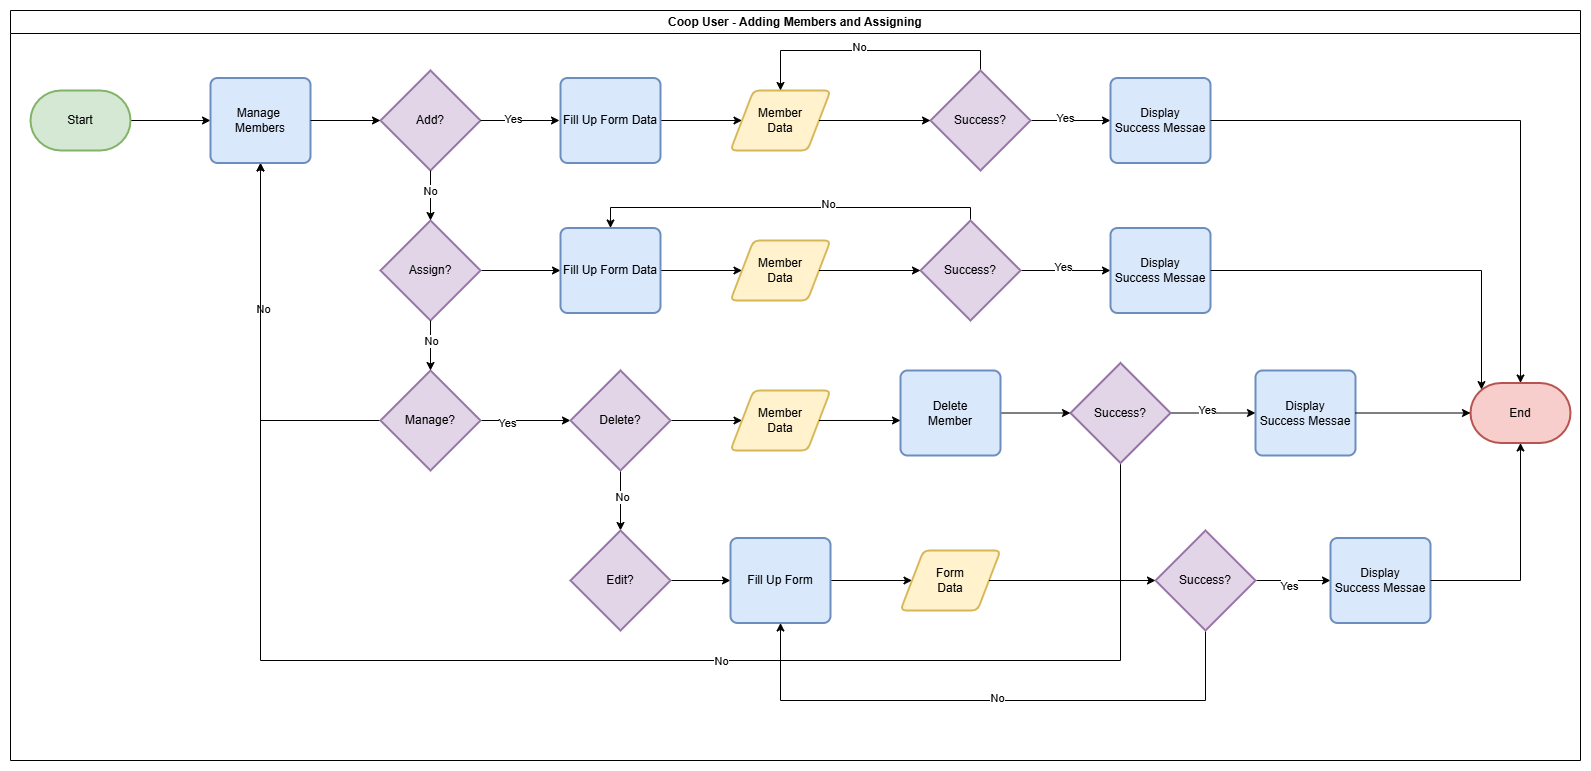

The diagram above was exported from draw.io. Its source (the exported page's mxGraphModel, read from the mxfile embedded in the PNG):
<mxGraphModel dx="2442" dy="1276" grid="1" gridSize="10" guides="1" tooltips="1" connect="1" arrows="1" fold="1" page="1" pageScale="1" pageWidth="850" pageHeight="1100" math="0" shadow="0">
  <root>
    <mxCell id="0" />
    <mxCell id="1" parent="0" />
    <mxCell id="2" value="Coop User - Adding Members and Assigning" style="swimlane;whiteSpace=wrap;html=1;" vertex="1" parent="1">
      <mxGeometry x="30" y="40" width="1570" height="750" as="geometry" />
    </mxCell>
    <mxCell id="3" style="edgeStyle=orthogonalEdgeStyle;rounded=0;orthogonalLoop=1;jettySize=auto;html=1;entryX=0;entryY=0.5;entryDx=0;entryDy=0;" edge="1" source="4" target="5" parent="1">
      <mxGeometry relative="1" as="geometry" />
    </mxCell>
    <mxCell id="4" value="Start" style="strokeWidth=2;html=1;shape=mxgraph.flowchart.terminator;whiteSpace=wrap;fillColor=#d5e8d4;strokeColor=#82b366;" vertex="1" parent="1">
      <mxGeometry x="50" y="120" width="100" height="60" as="geometry" />
    </mxCell>
    <mxCell id="5" value="Manage&amp;nbsp;&lt;div&gt;Members&lt;/div&gt;" style="rounded=1;whiteSpace=wrap;html=1;absoluteArcSize=1;arcSize=14;strokeWidth=2;fillColor=#dae8fc;strokeColor=#6c8ebf;" vertex="1" parent="1">
      <mxGeometry x="230" y="107.5" width="100" height="85" as="geometry" />
    </mxCell>
    <mxCell id="6" value="Add?" style="strokeWidth=2;html=1;shape=mxgraph.flowchart.decision;whiteSpace=wrap;fillColor=#e1d5e7;strokeColor=#9673a6;" vertex="1" parent="1">
      <mxGeometry x="400" y="100" width="100" height="100" as="geometry" />
    </mxCell>
    <mxCell id="7" style="edgeStyle=orthogonalEdgeStyle;rounded=0;orthogonalLoop=1;jettySize=auto;html=1;entryX=0;entryY=0.5;entryDx=0;entryDy=0;entryPerimeter=0;" edge="1" source="5" target="6" parent="1">
      <mxGeometry relative="1" as="geometry" />
    </mxCell>
    <mxCell id="8" style="edgeStyle=orthogonalEdgeStyle;rounded=0;orthogonalLoop=1;jettySize=auto;html=1;entryX=0;entryY=0.5;entryDx=0;entryDy=0;" edge="1" source="9" target="42" parent="1">
      <mxGeometry relative="1" as="geometry" />
    </mxCell>
    <mxCell id="9" value="Assign?" style="strokeWidth=2;html=1;shape=mxgraph.flowchart.decision;whiteSpace=wrap;fillColor=#e1d5e7;strokeColor=#9673a6;" vertex="1" parent="1">
      <mxGeometry x="400" y="250" width="100" height="100" as="geometry" />
    </mxCell>
    <mxCell id="10" style="edgeStyle=orthogonalEdgeStyle;rounded=0;orthogonalLoop=1;jettySize=auto;html=1;entryX=0.5;entryY=0;entryDx=0;entryDy=0;entryPerimeter=0;" edge="1" source="6" target="9" parent="1">
      <mxGeometry relative="1" as="geometry" />
    </mxCell>
    <mxCell id="11" value="No" style="edgeLabel;html=1;align=center;verticalAlign=middle;resizable=0;points=[];" vertex="1" connectable="0" parent="10">
      <mxGeometry x="-0.1822" y="-1" relative="1" as="geometry">
        <mxPoint as="offset" />
      </mxGeometry>
    </mxCell>
    <mxCell id="12" style="edgeStyle=orthogonalEdgeStyle;rounded=0;orthogonalLoop=1;jettySize=auto;html=1;" edge="1" source="16" target="22" parent="1">
      <mxGeometry relative="1" as="geometry" />
    </mxCell>
    <mxCell id="13" value="Yes" style="edgeLabel;html=1;align=center;verticalAlign=middle;resizable=0;points=[];" vertex="1" connectable="0" parent="12">
      <mxGeometry x="-0.4346" y="-2" relative="1" as="geometry">
        <mxPoint as="offset" />
      </mxGeometry>
    </mxCell>
    <mxCell id="14" style="edgeStyle=orthogonalEdgeStyle;rounded=0;orthogonalLoop=1;jettySize=auto;html=1;entryX=0.5;entryY=1;entryDx=0;entryDy=0;" edge="1" source="16" target="5" parent="1">
      <mxGeometry relative="1" as="geometry" />
    </mxCell>
    <mxCell id="15" value="No" style="edgeLabel;html=1;align=center;verticalAlign=middle;resizable=0;points=[];" vertex="1" connectable="0" parent="14">
      <mxGeometry x="0.2321" y="-2" relative="1" as="geometry">
        <mxPoint as="offset" />
      </mxGeometry>
    </mxCell>
    <mxCell id="16" value="Manage?" style="strokeWidth=2;html=1;shape=mxgraph.flowchart.decision;whiteSpace=wrap;fillColor=#e1d5e7;strokeColor=#9673a6;" vertex="1" parent="1">
      <mxGeometry x="400" y="400" width="100" height="100" as="geometry" />
    </mxCell>
    <mxCell id="17" style="edgeStyle=orthogonalEdgeStyle;rounded=0;orthogonalLoop=1;jettySize=auto;html=1;entryX=0.5;entryY=0;entryDx=0;entryDy=0;entryPerimeter=0;" edge="1" source="9" target="16" parent="1">
      <mxGeometry relative="1" as="geometry" />
    </mxCell>
    <mxCell id="18" value="No" style="edgeLabel;html=1;align=center;verticalAlign=middle;resizable=0;points=[];" vertex="1" connectable="0" parent="17">
      <mxGeometry x="-0.2222" relative="1" as="geometry">
        <mxPoint as="offset" />
      </mxGeometry>
    </mxCell>
    <mxCell id="19" style="edgeStyle=orthogonalEdgeStyle;rounded=0;orthogonalLoop=1;jettySize=auto;html=1;" edge="1" source="22" target="24" parent="1">
      <mxGeometry relative="1" as="geometry" />
    </mxCell>
    <mxCell id="20" value="No" style="edgeLabel;html=1;align=center;verticalAlign=middle;resizable=0;points=[];" vertex="1" connectable="0" parent="19">
      <mxGeometry x="-0.1519" y="1" relative="1" as="geometry">
        <mxPoint as="offset" />
      </mxGeometry>
    </mxCell>
    <mxCell id="21" style="edgeStyle=orthogonalEdgeStyle;rounded=0;orthogonalLoop=1;jettySize=auto;html=1;" edge="1" source="22" target="29" parent="1">
      <mxGeometry relative="1" as="geometry" />
    </mxCell>
    <mxCell id="22" value="Delete?" style="strokeWidth=2;html=1;shape=mxgraph.flowchart.decision;whiteSpace=wrap;fillColor=#e1d5e7;strokeColor=#9673a6;" vertex="1" parent="1">
      <mxGeometry x="590" y="400" width="100" height="100" as="geometry" />
    </mxCell>
    <mxCell id="23" style="edgeStyle=orthogonalEdgeStyle;rounded=0;orthogonalLoop=1;jettySize=auto;html=1;entryX=0;entryY=0.5;entryDx=0;entryDy=0;" edge="1" source="24" target="34" parent="1">
      <mxGeometry relative="1" as="geometry" />
    </mxCell>
    <mxCell id="24" value="Edit?" style="strokeWidth=2;html=1;shape=mxgraph.flowchart.decision;whiteSpace=wrap;fillColor=#e1d5e7;strokeColor=#9673a6;" vertex="1" parent="1">
      <mxGeometry x="590" y="560" width="100" height="100" as="geometry" />
    </mxCell>
    <mxCell id="25" style="edgeStyle=orthogonalEdgeStyle;rounded=0;orthogonalLoop=1;jettySize=auto;html=1;entryX=0;entryY=0.5;entryDx=0;entryDy=0;" edge="1" source="26" target="54" parent="1">
      <mxGeometry relative="1" as="geometry" />
    </mxCell>
    <mxCell id="26" value="Fill Up Form Data" style="rounded=1;whiteSpace=wrap;html=1;absoluteArcSize=1;arcSize=14;strokeWidth=2;fillColor=#dae8fc;strokeColor=#6c8ebf;" vertex="1" parent="1">
      <mxGeometry x="580" y="107.5" width="100" height="85" as="geometry" />
    </mxCell>
    <mxCell id="27" style="edgeStyle=orthogonalEdgeStyle;rounded=0;orthogonalLoop=1;jettySize=auto;html=1;" edge="1" source="6" parent="1">
      <mxGeometry relative="1" as="geometry">
        <mxPoint x="579" y="150" as="targetPoint" />
      </mxGeometry>
    </mxCell>
    <mxCell id="28" value="Yes" style="edgeLabel;html=1;align=center;verticalAlign=middle;resizable=0;points=[];" vertex="1" connectable="0" parent="27">
      <mxGeometry x="-0.209" y="2" relative="1" as="geometry">
        <mxPoint as="offset" />
      </mxGeometry>
    </mxCell>
    <mxCell id="29" value="Member&lt;br&gt;Data" style="shape=parallelogram;html=1;strokeWidth=2;perimeter=parallelogramPerimeter;whiteSpace=wrap;rounded=1;arcSize=12;size=0.23;fillColor=#fff2cc;strokeColor=#d6b656;" vertex="1" parent="1">
      <mxGeometry x="750" y="420" width="100" height="60" as="geometry" />
    </mxCell>
    <mxCell id="30" style="edgeStyle=orthogonalEdgeStyle;rounded=0;orthogonalLoop=1;jettySize=auto;html=1;" edge="1" source="31" target="39" parent="1">
      <mxGeometry relative="1" as="geometry" />
    </mxCell>
    <mxCell id="31" value="Delete&lt;div&gt;Member&lt;/div&gt;" style="rounded=1;whiteSpace=wrap;html=1;absoluteArcSize=1;arcSize=14;strokeWidth=2;fillColor=#dae8fc;strokeColor=#6c8ebf;" vertex="1" parent="1">
      <mxGeometry x="920" y="400" width="100" height="85" as="geometry" />
    </mxCell>
    <mxCell id="32" style="edgeStyle=orthogonalEdgeStyle;rounded=0;orthogonalLoop=1;jettySize=auto;html=1;entryX=0;entryY=0.588;entryDx=0;entryDy=0;entryPerimeter=0;" edge="1" source="29" target="31" parent="1">
      <mxGeometry relative="1" as="geometry" />
    </mxCell>
    <mxCell id="33" style="edgeStyle=orthogonalEdgeStyle;rounded=0;orthogonalLoop=1;jettySize=auto;html=1;entryX=0;entryY=0.5;entryDx=0;entryDy=0;" edge="1" source="34" target="40" parent="1">
      <mxGeometry relative="1" as="geometry" />
    </mxCell>
    <mxCell id="34" value="Fill Up Form" style="rounded=1;whiteSpace=wrap;html=1;absoluteArcSize=1;arcSize=14;strokeWidth=2;fillColor=#dae8fc;strokeColor=#6c8ebf;" vertex="1" parent="1">
      <mxGeometry x="750" y="567.5" width="100" height="85" as="geometry" />
    </mxCell>
    <mxCell id="35" style="edgeStyle=orthogonalEdgeStyle;rounded=0;orthogonalLoop=1;jettySize=auto;html=1;entryX=0.5;entryY=1;entryDx=0;entryDy=0;" edge="1" source="39" target="5" parent="1">
      <mxGeometry relative="1" as="geometry">
        <Array as="points">
          <mxPoint x="1140" y="690" />
          <mxPoint x="280" y="690" />
        </Array>
      </mxGeometry>
    </mxCell>
    <mxCell id="36" value="No" style="edgeLabel;html=1;align=center;verticalAlign=middle;resizable=0;points=[];" vertex="1" connectable="0" parent="35">
      <mxGeometry x="-0.2321" relative="1" as="geometry">
        <mxPoint as="offset" />
      </mxGeometry>
    </mxCell>
    <mxCell id="37" style="edgeStyle=orthogonalEdgeStyle;rounded=0;orthogonalLoop=1;jettySize=auto;html=1;entryX=0;entryY=0.5;entryDx=0;entryDy=0;" edge="1" source="39" target="49" parent="1">
      <mxGeometry relative="1" as="geometry" />
    </mxCell>
    <mxCell id="38" value="Yes" style="edgeLabel;html=1;align=center;verticalAlign=middle;resizable=0;points=[];" vertex="1" connectable="0" parent="37">
      <mxGeometry x="-0.1305" y="4" relative="1" as="geometry">
        <mxPoint as="offset" />
      </mxGeometry>
    </mxCell>
    <mxCell id="39" value="Success?" style="strokeWidth=2;html=1;shape=mxgraph.flowchart.decision;whiteSpace=wrap;fillColor=#e1d5e7;strokeColor=#9673a6;" vertex="1" parent="1">
      <mxGeometry x="1090" y="392.5" width="100" height="100" as="geometry" />
    </mxCell>
    <mxCell id="40" value="Form&lt;br&gt;Data" style="shape=parallelogram;html=1;strokeWidth=2;perimeter=parallelogramPerimeter;whiteSpace=wrap;rounded=1;arcSize=12;size=0.23;fillColor=#fff2cc;strokeColor=#d6b656;" vertex="1" parent="1">
      <mxGeometry x="920" y="580" width="100" height="60" as="geometry" />
    </mxCell>
    <mxCell id="41" style="edgeStyle=orthogonalEdgeStyle;rounded=0;orthogonalLoop=1;jettySize=auto;html=1;" edge="1" source="42" target="55" parent="1">
      <mxGeometry relative="1" as="geometry" />
    </mxCell>
    <mxCell id="42" value="Fill Up Form Data" style="rounded=1;whiteSpace=wrap;html=1;absoluteArcSize=1;arcSize=14;strokeWidth=2;fillColor=#dae8fc;strokeColor=#6c8ebf;" vertex="1" parent="1">
      <mxGeometry x="580" y="257.5" width="100" height="85" as="geometry" />
    </mxCell>
    <mxCell id="43" value="" style="edgeStyle=orthogonalEdgeStyle;rounded=0;orthogonalLoop=1;jettySize=auto;html=1;" edge="1" source="47" target="50" parent="1">
      <mxGeometry relative="1" as="geometry">
        <Array as="points">
          <mxPoint x="1360" y="610" />
          <mxPoint x="1360" y="610" />
        </Array>
      </mxGeometry>
    </mxCell>
    <mxCell id="44" value="Yes" style="edgeLabel;html=1;align=center;verticalAlign=middle;resizable=0;points=[];" vertex="1" connectable="0" parent="43">
      <mxGeometry x="-0.1479" y="-5" relative="1" as="geometry">
        <mxPoint x="1" as="offset" />
      </mxGeometry>
    </mxCell>
    <mxCell id="45" style="edgeStyle=orthogonalEdgeStyle;rounded=0;orthogonalLoop=1;jettySize=auto;html=1;entryX=0.5;entryY=1;entryDx=0;entryDy=0;" edge="1" source="47" target="34" parent="1">
      <mxGeometry relative="1" as="geometry">
        <Array as="points">
          <mxPoint x="1225" y="730" />
          <mxPoint x="800" y="730" />
        </Array>
      </mxGeometry>
    </mxCell>
    <mxCell id="46" value="No" style="edgeLabel;html=1;align=center;verticalAlign=middle;resizable=0;points=[];" vertex="1" connectable="0" parent="45">
      <mxGeometry x="-0.0187" y="-3" relative="1" as="geometry">
        <mxPoint x="1" as="offset" />
      </mxGeometry>
    </mxCell>
    <mxCell id="47" value="Success?" style="strokeWidth=2;html=1;shape=mxgraph.flowchart.decision;whiteSpace=wrap;fillColor=#e1d5e7;strokeColor=#9673a6;" vertex="1" parent="1">
      <mxGeometry x="1175" y="560" width="100" height="100" as="geometry" />
    </mxCell>
    <mxCell id="48" style="edgeStyle=orthogonalEdgeStyle;rounded=0;orthogonalLoop=1;jettySize=auto;html=1;entryX=0;entryY=0.5;entryDx=0;entryDy=0;entryPerimeter=0;" edge="1" source="40" target="47" parent="1">
      <mxGeometry relative="1" as="geometry" />
    </mxCell>
    <mxCell id="49" value="Display&lt;br&gt;Success Messae" style="rounded=1;whiteSpace=wrap;html=1;absoluteArcSize=1;arcSize=14;strokeWidth=2;fillColor=#dae8fc;strokeColor=#6c8ebf;" vertex="1" parent="1">
      <mxGeometry x="1275" y="400" width="100" height="85" as="geometry" />
    </mxCell>
    <mxCell id="50" value="Display&lt;br&gt;Success Messae" style="rounded=1;whiteSpace=wrap;html=1;absoluteArcSize=1;arcSize=14;strokeWidth=2;fillColor=#dae8fc;strokeColor=#6c8ebf;" vertex="1" parent="1">
      <mxGeometry x="1350" y="567.5" width="100" height="85" as="geometry" />
    </mxCell>
    <mxCell id="51" value="End" style="strokeWidth=2;html=1;shape=mxgraph.flowchart.terminator;whiteSpace=wrap;fillColor=#f8cecc;strokeColor=#b85450;" vertex="1" parent="1">
      <mxGeometry x="1490" y="412.5" width="100" height="60" as="geometry" />
    </mxCell>
    <mxCell id="52" style="edgeStyle=orthogonalEdgeStyle;rounded=0;orthogonalLoop=1;jettySize=auto;html=1;entryX=0;entryY=0.5;entryDx=0;entryDy=0;entryPerimeter=0;" edge="1" source="49" target="51" parent="1">
      <mxGeometry relative="1" as="geometry" />
    </mxCell>
    <mxCell id="53" style="edgeStyle=orthogonalEdgeStyle;rounded=0;orthogonalLoop=1;jettySize=auto;html=1;entryX=0.5;entryY=1;entryDx=0;entryDy=0;entryPerimeter=0;" edge="1" source="50" target="51" parent="1">
      <mxGeometry relative="1" as="geometry" />
    </mxCell>
    <mxCell id="54" value="Member&lt;br&gt;Data" style="shape=parallelogram;html=1;strokeWidth=2;perimeter=parallelogramPerimeter;whiteSpace=wrap;rounded=1;arcSize=12;size=0.23;fillColor=#fff2cc;strokeColor=#d6b656;" vertex="1" parent="1">
      <mxGeometry x="750" y="120" width="100" height="60" as="geometry" />
    </mxCell>
    <mxCell id="55" value="Member&lt;br&gt;Data" style="shape=parallelogram;html=1;strokeWidth=2;perimeter=parallelogramPerimeter;whiteSpace=wrap;rounded=1;arcSize=12;size=0.23;fillColor=#fff2cc;strokeColor=#d6b656;" vertex="1" parent="1">
      <mxGeometry x="750" y="270" width="100" height="60" as="geometry" />
    </mxCell>
    <mxCell id="56" style="edgeStyle=orthogonalEdgeStyle;rounded=0;orthogonalLoop=1;jettySize=auto;html=1;entryX=0;entryY=0.5;entryDx=0;entryDy=0;" edge="1" source="60" target="62" parent="1">
      <mxGeometry relative="1" as="geometry" />
    </mxCell>
    <mxCell id="57" value="Yes" style="edgeLabel;html=1;align=center;verticalAlign=middle;resizable=0;points=[];" vertex="1" connectable="0" parent="56">
      <mxGeometry x="-0.0836" y="4" relative="1" as="geometry">
        <mxPoint as="offset" />
      </mxGeometry>
    </mxCell>
    <mxCell id="58" style="edgeStyle=orthogonalEdgeStyle;rounded=0;orthogonalLoop=1;jettySize=auto;html=1;entryX=0.5;entryY=0;entryDx=0;entryDy=0;" edge="1" source="60" target="42" parent="1">
      <mxGeometry relative="1" as="geometry">
        <Array as="points">
          <mxPoint x="990" y="237" />
          <mxPoint x="630" y="237" />
        </Array>
      </mxGeometry>
    </mxCell>
    <mxCell id="59" value="No" style="edgeLabel;html=1;align=center;verticalAlign=middle;resizable=0;points=[];" vertex="1" connectable="0" parent="58">
      <mxGeometry x="-0.2069" y="-4" relative="1" as="geometry">
        <mxPoint as="offset" />
      </mxGeometry>
    </mxCell>
    <mxCell id="60" value="Success?" style="strokeWidth=2;html=1;shape=mxgraph.flowchart.decision;whiteSpace=wrap;fillColor=#e1d5e7;strokeColor=#9673a6;" vertex="1" parent="1">
      <mxGeometry x="940" y="250" width="100" height="100" as="geometry" />
    </mxCell>
    <mxCell id="61" style="edgeStyle=orthogonalEdgeStyle;rounded=0;orthogonalLoop=1;jettySize=auto;html=1;entryX=0;entryY=0.5;entryDx=0;entryDy=0;entryPerimeter=0;" edge="1" source="55" target="60" parent="1">
      <mxGeometry relative="1" as="geometry" />
    </mxCell>
    <mxCell id="62" value="Display&lt;br&gt;Success Messae" style="rounded=1;whiteSpace=wrap;html=1;absoluteArcSize=1;arcSize=14;strokeWidth=2;fillColor=#dae8fc;strokeColor=#6c8ebf;" vertex="1" parent="1">
      <mxGeometry x="1130" y="257.5" width="100" height="85" as="geometry" />
    </mxCell>
    <mxCell id="63" style="edgeStyle=orthogonalEdgeStyle;rounded=0;orthogonalLoop=1;jettySize=auto;html=1;entryX=0;entryY=0.5;entryDx=0;entryDy=0;" edge="1" source="67" target="70" parent="1">
      <mxGeometry relative="1" as="geometry" />
    </mxCell>
    <mxCell id="64" value="Yes" style="edgeLabel;html=1;align=center;verticalAlign=middle;resizable=0;points=[];" vertex="1" connectable="0" parent="63">
      <mxGeometry x="-0.1476" y="3" relative="1" as="geometry">
        <mxPoint as="offset" />
      </mxGeometry>
    </mxCell>
    <mxCell id="65" style="edgeStyle=orthogonalEdgeStyle;rounded=0;orthogonalLoop=1;jettySize=auto;html=1;entryX=0.5;entryY=0;entryDx=0;entryDy=0;" edge="1" source="67" target="54" parent="1">
      <mxGeometry relative="1" as="geometry">
        <Array as="points">
          <mxPoint x="1000" y="80" />
          <mxPoint x="800" y="80" />
        </Array>
      </mxGeometry>
    </mxCell>
    <mxCell id="66" value="No" style="edgeLabel;html=1;align=center;verticalAlign=middle;resizable=0;points=[];" vertex="1" connectable="0" parent="65">
      <mxGeometry x="0.0894" y="-4" relative="1" as="geometry">
        <mxPoint as="offset" />
      </mxGeometry>
    </mxCell>
    <mxCell id="67" value="Success?" style="strokeWidth=2;html=1;shape=mxgraph.flowchart.decision;whiteSpace=wrap;fillColor=#e1d5e7;strokeColor=#9673a6;" vertex="1" parent="1">
      <mxGeometry x="950" y="100" width="100" height="100" as="geometry" />
    </mxCell>
    <mxCell id="68" style="edgeStyle=orthogonalEdgeStyle;rounded=0;orthogonalLoop=1;jettySize=auto;html=1;entryX=0;entryY=0.5;entryDx=0;entryDy=0;entryPerimeter=0;" edge="1" source="54" target="67" parent="1">
      <mxGeometry relative="1" as="geometry" />
    </mxCell>
    <mxCell id="69" style="edgeStyle=orthogonalEdgeStyle;rounded=0;orthogonalLoop=1;jettySize=auto;html=1;entryX=0.11;entryY=0.11;entryDx=0;entryDy=0;entryPerimeter=0;" edge="1" source="62" target="51" parent="1">
      <mxGeometry relative="1" as="geometry" />
    </mxCell>
    <mxCell id="70" value="Display&lt;br&gt;Success Messae" style="rounded=1;whiteSpace=wrap;html=1;absoluteArcSize=1;arcSize=14;strokeWidth=2;fillColor=#dae8fc;strokeColor=#6c8ebf;" vertex="1" parent="1">
      <mxGeometry x="1130" y="107.5" width="100" height="85" as="geometry" />
    </mxCell>
    <mxCell id="71" style="edgeStyle=orthogonalEdgeStyle;rounded=0;orthogonalLoop=1;jettySize=auto;html=1;entryX=0.5;entryY=0;entryDx=0;entryDy=0;entryPerimeter=0;" edge="1" source="70" target="51" parent="1">
      <mxGeometry relative="1" as="geometry" />
    </mxCell>
  </root>
</mxGraphModel>